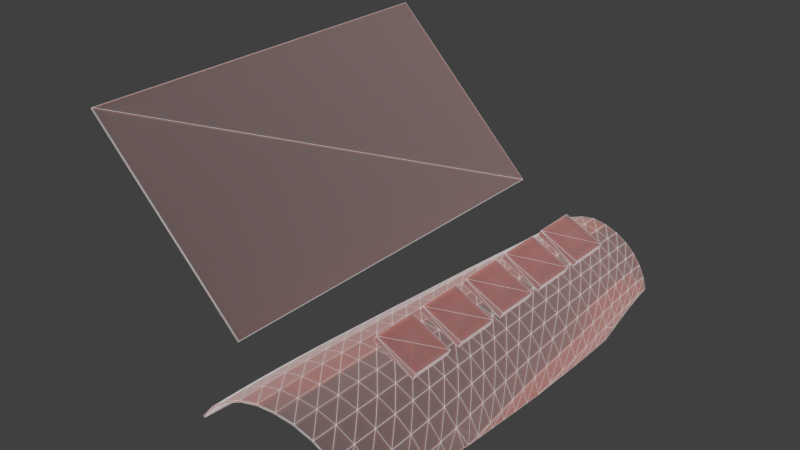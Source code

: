 # Source: omnitech.blend  (saved by Blender 2.79.0; exported with 4.5.12 LTS)
import bpy
from mathutils import Matrix  # noqa: F401  (used for matrix-valued properties, if any)

bpy.ops.wm.read_factory_settings(use_empty=True)
scene = bpy.context.scene
scene.name = 'Scene'

# ---- collections
col_collection_1 = bpy.data.collections.new('Collection 1'); scene.collection.children.link(col_collection_1)

# ---- materials (node trees are filled in below, after node groups)
mat_m_holo = bpy.data.materials.new('M_Holo')
mat_m_holo.alpha_threshold = 0.0
mat_m_holo.roughness = 0.5

# ---- material node trees
mat_m_holo.use_nodes = True; mat_m_holo.node_tree.nodes.clear()
_N = mat_m_holo.node_tree.nodes; _L = mat_m_holo.node_tree.links
n0 = _N.new('ShaderNodeEmission'); n0.name = 'Emission'; n0.location = (-20, 381)
n0.inputs[0].default_value = (0.8, 0.8, 0.8, 1.0)
n1 = _N.new('ShaderNodeBsdfTransparent'); n1.name = 'Transparent BSDF'; n1.location = (-19, 469)
n1.inputs[0].default_value = (1.0, 0.09197, 0.0, 1.0)
n2 = _N.new('ShaderNodeMath'); n2.name = 'Math'; n2.location = (-2, 645)
n2.use_clamp = True
n3 = _N.new('ShaderNodeLayerWeight'); n3.name = 'Layer Weight'; n3.location = (-183, 641)
n3.inputs[0].default_value = 0.15
n4 = _N.new('ShaderNodeMixShader'); n4.name = 'Mix Shader'; n4.location = (181, 509)
n5 = _N.new('ShaderNodeWireframe'); n5.name = 'Wireframe'; n5.location = (187, 627)
n5.use_pixel_size = True
n5.inputs[0].default_value = 0.71
n6 = _N.new('ShaderNodeTexNoise'); n6.name = 'Noise Texture'; n6.location = (-238, 319)
n6.inputs[2].default_value = 30.0
n6.inputs[8].default_value = 0.5
n7 = _N.new('ShaderNodeOutputMaterial'); n7.name = 'Material Output'; n7.location = (833, 396)
n8 = _N.new('ShaderNodeMixShader'); n8.name = 'Mix Shader.001'; n8.location = (393, 442)
n9 = _N.new('ShaderNodeMixShader'); n9.name = 'Mix Shader.002'; n9.location = (613, 411)
n10 = _N.new('ShaderNodeBsdfTranslucent'); n10.name = 'Translucent BSDF'; n10.location = (392, 300)
n10.width = 139
n11 = _N.new('ShaderNodeLightPath'); n11.name = 'Light Path'; n11.location = (391, 770)
_L.new(n1.outputs[0], n4.inputs[1])
_L.new(n0.outputs[0], n4.inputs[2])
_L.new(n3.outputs[0], n2.inputs[0])
_L.new(n3.outputs[1], n2.inputs[1])
_L.new(n2.outputs[0], n4.inputs[0])
_L.new(n8.outputs[0], n9.inputs[1])
_L.new(n5.outputs[0], n8.inputs[0])
_L.new(n4.outputs[0], n8.inputs[1])
_L.new(n0.outputs[0], n8.inputs[2])
_L.new(n9.outputs[0], n7.inputs[0])
_L.new(n10.outputs[0], n9.inputs[2])
n7.is_active_output = True

# ---- world
world_world = bpy.data.worlds.new('World'); scene.world = world_world
world_world.color = (0.05088, 0.05088, 0.05088)
world_world.use_sun_shadow = False
world_world.sun_shadow_jitter_overblur = 0.0
world_world.cycles.sampling_method = 'MANUAL'

# ---- lights
light_sun = bpy.data.lights.new('Sun', 'SUN')
light_sun.transmission_factor = 0.0
light_sun.angle = 2.942
light_sun.energy = 1.0
light_sun.shadow_buffer_clip_start = 0.5
light_sun.shadow_soft_size = 10.0
light_sun.shadow_cascade_max_distance = 1000.0
light_sun.use_nodes = True; light_sun.node_tree.nodes.clear()
_N = light_sun.node_tree.nodes; _L = light_sun.node_tree.links
n0 = _N.new('ShaderNodeOutputLight'); n0.name = 'Lamp Output'; n0.location = (300, 300)
n0.is_active_output = True

# ---- meshes
me_cube_001 = bpy.data.meshes.new('Cube.001')
me_cube_001.from_pydata([(-1.142, -1.142, -0.17), (-1.142, -1.142, 0.17), (-1.142, 1.142, -0.17), (-1.142, 1.142, 0.17), (1.142, -1.142, -0.17), (1.142, -1.142, 0.17), (1.142, 1.142, -0.17), (1.142, 1.142, 0.17)], [], [(0, 1, 3, 2), (2, 3, 7, 6), (6, 7, 5, 4), (4, 5, 1, 0), (2, 6, 4, 0), (7, 3, 1, 5)])
_uv = me_cube_001.uv_layers.new(name='UVMap')
_uv.uv.foreach_set('vector', [0.0, 0.0, 1.0, 0.0, 1.0, 1.0, 0.0, 1.0, 0.0, 0.0, 1.0, 0.0, 1.0, 1.0, 0.0, 1.0, 0.0, 0.0, 1.0, 0.0, 1.0, 1.0, 0.0, 1.0, 0.0, 0.0, 1.0, 0.0, 1.0, 1.0, 0.0, 1.0, 0.0, 0.0, 1.0, 0.0, 1.0, 1.0, 0.0, 1.0, 0.0, 0.0, 1.0, 0.0, 1.0, 1.0, 0.0, 1.0])
me_cube_001.materials.append(mat_m_holo)
me_cube_001.use_remesh_preserve_volume = False
me_cube_001.use_remesh_preserve_attributes = False
me_cube_001.use_mirror_vertex_groups = False
me_cube_001.update()
me_plane = bpy.data.meshes.new('Plane')
me_plane.from_pydata([(-16.17, -10.01, 0.0), (-4.918, -10.01, 0.0), (-16.17, 10.01, 0.0), (-4.918, 10.01, 0.0)], [], [(0, 1, 3, 2)])
_uv = me_plane.uv_layers.new(name='UVMap')
_uv.uv.foreach_set('vector', [7.499e-05, 0.5625, 7.499e-05, 7.499e-05, 0.9999, 7.499e-05, 0.9999, 0.5625])
me_plane.materials.append(mat_m_holo)
me_plane.use_remesh_preserve_volume = False
me_plane.use_remesh_preserve_attributes = False
me_plane.use_mirror_vertex_groups = False
me_plane.update()
me_cylinder = bpy.data.meshes.new('Cylinder')
me_cylinder.from_pydata([(3.33, 4.464, -1.258), (3.146, 4.464, -0.6189), (4.308, -18.57, 0.2949), (2.855, 4.464, -0.01988), (3.656, -18.57, 1.078), (2.459, 4.464, 0.5227), (2.857, -18.57, 1.714), (1.962, 4.464, 0.9898), (1.952, -18.57, 2.174), (1.375, 4.464, 1.361), (0.9851, -18.57, 2.442), (0.7136, 4.464, 1.616), (-1.582e-06, -18.57, 2.513), (-1.379e-06, 4.464, 1.739), (-0.9851, -18.57, 2.442), (-0.7136, 4.464, 1.616), (-1.952, -18.57, 2.174), (-1.375, 4.464, 1.361), (-2.857, -18.57, 1.714), (-1.962, 4.464, 0.9898), (-3.656, -18.57, 1.078), (-2.459, 4.464, 0.5227), (-4.308, -18.57, 0.2949), (-2.855, 4.464, -0.01989), (-3.146, 4.464, -0.6189), (-3.33, 4.464, -1.258), (3.707, -0.04233, -1.981), (3.345, 3.634, -1.258), (3.388, 2.784, -1.258), (3.453, 1.896, -1.258), (3.535, 0.9589, -1.258), (3.629, -0.03439, -1.258), (3.731, -1.085, -1.258), (3.835, -2.19, -1.258), (3.936, -3.342, -1.258), (4.03, -4.525, -1.258), (4.117, -5.693, -1.261), (4.21, -6.778, -1.274), (3.16, 3.632, -0.6161), (3.199, 2.78, -0.6081), (3.26, 1.89, -0.5958), (3.337, 0.9517, -0.5802), (3.425, -0.04233, -0.5623), (3.52, -1.094, -0.543), (3.617, -2.199, -0.5233), (3.712, -3.349, -0.5041), (3.799, -4.532, -0.4864), (3.882, -5.693, -0.4734), (3.97, -6.77, -0.469), (4.062, -7.781, -0.4722), (4.151, -8.736, -0.4823), (4.236, -9.656, -0.4977), (4.326, -10.6, -0.5146), (4.419, -11.6, -0.532), (2.867, 3.625, -0.01475), (2.901, 2.767, -2.415e-05), (2.954, 1.873, 0.02277), (3.021, 0.9309, 0.05186), (3.098, -0.06547, 0.08544), (3.182, -1.118, 0.1217), (3.267, -2.223, 0.1587), (3.35, -3.372, 0.1947), (3.426, -4.553, 0.2278), (3.5, -5.707, 0.2554), (3.578, -6.778, 0.2756), (3.66, -7.782, 0.2889), (3.739, -8.731, 0.2947), (3.815, -9.648, 0.2949), (3.897, -10.6, 0.2949), (3.982, -11.59, 0.2949), (4.064, -12.63, 0.2949), (4.141, -13.73, 0.2949), (4.208, -14.88, 0.2949), (4.26, -16.08, 0.2949), (4.295, -17.32, 0.2949), (2.468, 3.615, 0.5295), (2.495, 2.748, 0.5492), (2.538, 1.846, 0.58), (2.593, 0.8982, 0.6196), (2.656, -0.1019, 0.6654), (2.724, -1.156, 0.7149), (2.794, -2.261, 0.7656), (2.862, -3.408, 0.8148), (2.924, -4.585, 0.8598), (2.983, -5.736, 0.8987), (3.047, -6.802, 0.9314), (3.114, -7.799, 0.9576), (3.178, -8.739, 0.9759), (3.242, -9.656, 0.9897), (3.311, -10.6, 1.005), (3.382, -11.6, 1.02), (3.452, -12.64, 1.035), (3.517, -13.74, 1.049), (3.573, -14.89, 1.061), (3.617, -16.09, 1.07), (3.646, -17.32, 1.076), (1.969, 3.602, 0.9977), (1.989, 2.723, 1.021), (2.02, 1.811, 1.057), (2.061, 0.8563, 1.103), (2.108, -0.1487, 1.157), (2.159, -1.205, 1.216), (2.211, -2.31, 1.275), (2.262, -3.455, 1.333), (2.308, -4.626, 1.386), (2.351, -5.775, 1.432), (2.397, -6.838, 1.472), (2.445, -7.829, 1.506), (2.492, -8.759, 1.532), (2.541, -9.678, 1.557), (2.594, -10.63, 1.583), (2.649, -11.62, 1.61), (2.702, -12.66, 1.637), (2.752, -13.76, 1.661), (2.795, -14.9, 1.683), (2.828, -16.1, 1.699), (2.85, -17.33, 1.71), (1.379, 3.587, 1.369), (1.392, 2.695, 1.394), (1.412, 1.772, 1.432), (1.439, 0.8081, 1.482), (1.469, -0.2027, 1.54), (1.502, -1.262, 1.603), (1.536, -2.366, 1.667), (1.568, -3.507, 1.729), (1.598, -4.672, 1.785), (1.624, -5.821, 1.833), (1.653, -6.882, 1.876), (1.682, -7.866, 1.913), (1.711, -8.789, 1.942), (1.743, -9.712, 1.973), (1.779, -10.66, 2.007), (1.815, -11.66, 2.042), (1.85, -12.7, 2.076), (1.883, -13.79, 2.107), (1.911, -14.93, 2.134), (1.933, -16.12, 2.156), (1.947, -17.34, 2.169), (0.7157, 3.572, 1.625), (0.7217, 2.665, 1.649), (0.7313, 1.73, 1.687), (0.7437, 0.7568, 1.737), (0.7582, -0.2603, 1.796), (0.7739, -1.322, 1.859), (0.7899, -2.426, 1.923), (0.8052, -3.563, 1.985), (0.8189, -4.72, 2.04), (0.8305, -5.867, 2.086), (0.8429, -6.928, 2.126), (0.8557, -7.906, 2.16), (0.8688, -8.828, 2.189), (0.8843, -9.757, 2.222), (0.9013, -10.71, 2.259), (0.9189, -11.7, 2.298), (0.936, -12.74, 2.335), (0.9519, -13.83, 2.37), (0.9655, -14.96, 2.399), (0.9761, -16.14, 2.422), (0.9828, -17.35, 2.437), (-1.381e-06, 3.556, 1.747), (-1.387e-06, 2.635, 1.77), (-1.397e-06, 1.688, 1.806), (-1.409e-06, 0.705, 1.853), (-1.424e-06, -0.3184, 1.909), (-1.44e-06, -1.383, 1.969), (-1.456e-06, -2.486, 2.03), (-1.472e-06, -3.619, 2.087), (-1.485e-06, -4.767, 2.138), (-1.496e-06, -5.909, 2.178), (-1.505e-06, -6.971, 2.212), (-1.512e-06, -7.943, 2.238), (-1.519e-06, -8.872, 2.265), (-1.527e-06, -9.807, 2.298), (-1.536e-06, -10.76, 2.334), (-1.546e-06, -11.76, 2.372), (-1.555e-06, -12.79, 2.408), (-1.564e-06, -13.87, 2.442), (-1.572e-06, -15.0, 2.471), (-1.577e-06, -16.17, 2.494), (-1.581e-06, -17.36, 2.508), (-0.7157, 3.572, 1.625), (-0.7217, 2.665, 1.649), (-0.7313, 1.73, 1.687), (-0.7437, 0.7568, 1.737), (-0.7582, -0.2603, 1.796), (-0.7739, -1.322, 1.859), (-0.7899, -2.426, 1.923), (-0.8052, -3.563, 1.985), (-0.8189, -4.72, 2.04), (-0.8305, -5.867, 2.086), (-0.8429, -6.928, 2.126), (-0.8557, -7.906, 2.16), (-0.8688, -8.828, 2.189), (-0.8843, -9.757, 2.222), (-0.9013, -10.71, 2.259), (-0.9189, -11.7, 2.298), (-0.936, -12.74, 2.335), (-0.9519, -13.83, 2.37), (-0.9655, -14.96, 2.399), (-0.9761, -16.14, 2.422), (-0.9828, -17.35, 2.437), (-1.379, 3.587, 1.369), (-1.392, 2.695, 1.394), (-1.412, 1.772, 1.432), (-1.439, 0.8081, 1.482), (-1.469, -0.2027, 1.54), (-1.502, -1.262, 1.603), (-1.536, -2.366, 1.667), (-1.568, -3.507, 1.729), (-1.598, -4.672, 1.785), (-1.624, -5.821, 1.833), (-1.653, -6.882, 1.876), (-1.682, -7.866, 1.913), (-1.711, -8.789, 1.942), (-1.743, -9.712, 1.973), (-1.779, -10.66, 2.007), (-1.815, -11.66, 2.042), (-1.85, -12.7, 2.076), (-1.883, -13.79, 2.107), (-1.911, -14.93, 2.134), (-1.933, -16.12, 2.156), (-1.947, -17.34, 2.169), (-1.969, 3.602, 0.9976), (-1.989, 2.723, 1.021), (-2.02, 1.811, 1.057), (-2.061, 0.8563, 1.103), (-2.108, -0.1487, 1.157), (-2.159, -1.205, 1.216), (-2.211, -2.31, 1.275), (-2.262, -3.455, 1.333), (-2.308, -4.626, 1.386), (-2.351, -5.775, 1.432), (-2.397, -6.838, 1.472), (-2.445, -7.829, 1.506), (-2.492, -8.759, 1.532), (-2.541, -9.678, 1.557), (-2.594, -10.63, 1.583), (-2.649, -11.62, 1.61), (-2.702, -12.66, 1.637), (-2.752, -13.76, 1.661), (-2.795, -14.9, 1.683), (-2.828, -16.1, 1.699), (-2.85, -17.33, 1.71), (-2.468, 3.615, 0.5295), (-2.495, 2.748, 0.5492), (-2.538, 1.846, 0.58), (-2.593, 0.8982, 0.6196), (-2.656, -0.1019, 0.6654), (-2.724, -1.156, 0.7149), (-2.794, -2.261, 0.7656), (-2.862, -3.408, 0.8148), (-2.924, -4.585, 0.8598), (-2.983, -5.736, 0.8987), (-3.047, -6.802, 0.9314), (-3.114, -7.799, 0.9576), (-3.178, -8.739, 0.9759), (-3.242, -9.656, 0.9897), (-3.311, -10.6, 1.004), (-3.382, -11.6, 1.02), (-3.452, -12.64, 1.035), (-3.517, -13.74, 1.049), (-3.573, -14.89, 1.061), (-3.617, -16.09, 1.07), (-3.646, -17.32, 1.076), (-2.867, 3.625, -0.01475), (-2.901, 2.767, -2.618e-05), (-2.954, 1.873, 0.02276), (-3.021, 0.9309, 0.05186), (-3.098, -0.06547, 0.08544), (-3.182, -1.118, 0.1217), (-3.267, -2.223, 0.1587), (-3.35, -3.372, 0.1947), (-3.427, -4.553, 0.2278), (-3.5, -5.707, 0.2554), (-3.578, -6.778, 0.2756), (-3.66, -7.782, 0.2889), (-3.739, -8.731, 0.2947), (-3.815, -9.648, 0.2949), (-3.897, -10.6, 0.2949), (-3.982, -11.59, 0.2949), (-4.064, -12.63, 0.2949), (-4.141, -13.73, 0.2949), (-4.208, -14.88, 0.2949), (-4.26, -16.08, 0.2949), (-4.295, -17.32, 0.2949), (-3.16, 3.632, -0.6161), (-3.199, 2.78, -0.6081), (-3.26, 1.89, -0.5958), (-3.337, 0.9517, -0.5802), (-3.425, -0.04233, -0.5623), (-3.52, -1.094, -0.543), (-3.617, -2.199, -0.5233), (-3.712, -3.349, -0.5041), (-3.799, -4.532, -0.4864), (-3.882, -5.693, -0.4734), (-3.97, -6.77, -0.469), (-4.062, -7.781, -0.4722), (-4.151, -8.736, -0.4823), (-4.236, -9.656, -0.4977), (-4.326, -10.6, -0.5146), (-4.419, -11.6, -0.532), (-3.345, 3.634, -1.258), (-3.388, 2.784, -1.258), (-3.453, 1.896, -1.258), (-3.535, 0.9589, -1.258), (-3.629, -0.03439, -1.258), (-3.731, -1.085, -1.258), (-3.835, -2.19, -1.258), (-3.936, -3.342, -1.258), (-4.03, -4.525, -1.258), (-4.117, -5.693, -1.261), (-4.21, -6.778, -1.274), (-3.707, -0.04233, -1.981), (-4.13, -5.695, -1.394), (-4.385, -17.32, 0.1261), (4.438, -16.08, -0.03991), (4.403, -10.61, -0.7756), (-4.403, -10.61, -0.7756), (4.13, -5.695, -1.394), (-3.595, 0.9543, -1.821), (-4.056, -4.526, -1.522), (-4.438, -16.08, -0.03991), (4.471, -14.88, -0.201), (4.355, -9.665, -0.9026), (3.595, 0.9543, -1.821), (-4.355, -9.665, -0.9026), (4.056, -4.526, -1.522), (-3.496, 1.894, -1.67), (-3.976, -3.344, -1.647), (-4.471, -14.88, -0.201), (4.485, -13.73, -0.3556), (4.311, -8.747, -1.026), (3.496, 1.894, -1.67), (-4.311, -8.747, -1.026), (3.976, -3.344, -1.647), (-3.416, 2.784, -1.527), (-3.887, -2.194, -1.765), (-4.485, -13.73, -0.3556), (4.486, -12.64, -0.5029), (-4.484, -12.33, -0.5442), (4.262, -7.792, -1.147), (3.416, 2.784, -1.527), (-4.262, -7.792, -1.147), (3.887, -2.194, -1.765), (4.484, -12.33, -0.5442), (-3.358, 3.634, -1.391), (-3.796, -1.091, -1.876), (-4.486, -12.64, -0.5029), (4.385, -17.32, 0.1261), (3.358, 3.634, -1.391), (4.452, -11.6, -0.6427), (3.796, -1.091, -1.876), (-4.452, -11.6, -0.6427)], [], [(27, 0, 1, 38), (38, 1, 3, 54), (54, 3, 5, 75), (75, 5, 7, 96), (96, 7, 9, 117), (117, 9, 11, 138), (138, 11, 13, 159), (159, 13, 15, 180), (180, 15, 17, 201), (201, 17, 19, 222), (222, 19, 21, 243), (243, 21, 23, 264), (264, 23, 24, 285), (285, 24, 25, 301), (301, 25, 345), (310, 309, 320, 313), (309, 308, 328, 320), (308, 307, 336, 328), (307, 306, 346, 336), (306, 305, 312, 346), (305, 304, 319, 312), (304, 303, 327, 319), (303, 302, 335, 327), (302, 301, 345, 335), (300, 299, 317, 352), (299, 298, 325, 317), (298, 297, 333, 325), (297, 296, 342, 333), (296, 295, 311, 342), (295, 294, 310, 311), (294, 293, 309, 310), (293, 292, 308, 309), (292, 291, 307, 308), (291, 290, 306, 307), (290, 289, 305, 306), (289, 288, 304, 305), (288, 287, 303, 304), (287, 286, 302, 303), (286, 285, 301, 302), (22, 284, 314), (284, 283, 321, 314), (283, 282, 329, 321), (282, 281, 337, 329), (281, 280, 347, 337), (280, 279, 300, 339, 347), (279, 278, 299, 300), (278, 277, 298, 299), (277, 276, 297, 298), (276, 275, 296, 297), (275, 274, 295, 296), (274, 273, 294, 295), (273, 272, 293, 294), (272, 271, 292, 293), (271, 270, 291, 292), (270, 269, 290, 291), (269, 268, 289, 290), (268, 267, 288, 289), (267, 266, 287, 288), (266, 265, 286, 287), (265, 264, 285, 286), (20, 263, 284, 22), (263, 262, 283, 284), (262, 261, 282, 283), (261, 260, 281, 282), (260, 259, 280, 281), (259, 258, 279, 280), (258, 257, 278, 279), (257, 256, 277, 278), (256, 255, 276, 277), (255, 254, 275, 276), (254, 253, 274, 275), (253, 252, 273, 274), (252, 251, 272, 273), (251, 250, 271, 272), (250, 249, 270, 271), (249, 248, 269, 270), (248, 247, 268, 269), (247, 246, 267, 268), (246, 245, 266, 267), (245, 244, 265, 266), (244, 243, 264, 265), (18, 242, 263, 20), (242, 241, 262, 263), (241, 240, 261, 262), (240, 239, 260, 261), (239, 238, 259, 260), (238, 237, 258, 259), (237, 236, 257, 258), (236, 235, 256, 257), (235, 234, 255, 256), (234, 233, 254, 255), (233, 232, 253, 254), (232, 231, 252, 253), (231, 230, 251, 252), (230, 229, 250, 251), (229, 228, 249, 250), (228, 227, 248, 249), (227, 226, 247, 248), (226, 225, 246, 247), (225, 224, 245, 246), (224, 223, 244, 245), (223, 222, 243, 244), (16, 221, 242, 18), (221, 220, 241, 242), (220, 219, 240, 241), (219, 218, 239, 240), (218, 217, 238, 239), (217, 216, 237, 238), (216, 215, 236, 237), (215, 214, 235, 236), (214, 213, 234, 235), (213, 212, 233, 234), (212, 211, 232, 233), (211, 210, 231, 232), (210, 209, 230, 231), (209, 208, 229, 230), (208, 207, 228, 229), (207, 206, 227, 228), (206, 205, 226, 227), (205, 204, 225, 226), (204, 203, 224, 225), (203, 202, 223, 224), (202, 201, 222, 223), (14, 200, 221, 16), (200, 199, 220, 221), (199, 198, 219, 220), (198, 197, 218, 219), (197, 196, 217, 218), (196, 195, 216, 217), (195, 194, 215, 216), (194, 193, 214, 215), (193, 192, 213, 214), (192, 191, 212, 213), (191, 190, 211, 212), (190, 189, 210, 211), (189, 188, 209, 210), (188, 187, 208, 209), (187, 186, 207, 208), (186, 185, 206, 207), (185, 184, 205, 206), (184, 183, 204, 205), (183, 182, 203, 204), (182, 181, 202, 203), (181, 180, 201, 202), (12, 179, 200, 14), (179, 178, 199, 200), (178, 177, 198, 199), (177, 176, 197, 198), (176, 175, 196, 197), (175, 174, 195, 196), (174, 173, 194, 195), (173, 172, 193, 194), (172, 171, 192, 193), (171, 170, 191, 192), (170, 169, 190, 191), (169, 168, 189, 190), (168, 167, 188, 189), (167, 166, 187, 188), (166, 165, 186, 187), (165, 164, 185, 186), (164, 163, 184, 185), (163, 162, 183, 184), (162, 161, 182, 183), (161, 160, 181, 182), (160, 159, 180, 181), (10, 158, 179, 12), (158, 157, 178, 179), (157, 156, 177, 178), (156, 155, 176, 177), (155, 154, 175, 176), (154, 153, 174, 175), (153, 152, 173, 174), (152, 151, 172, 173), (151, 150, 171, 172), (150, 149, 170, 171), (149, 148, 169, 170), (148, 147, 168, 169), (147, 146, 167, 168), (146, 145, 166, 167), (145, 144, 165, 166), (144, 143, 164, 165), (143, 142, 163, 164), (142, 141, 162, 163), (141, 140, 161, 162), (140, 139, 160, 161), (139, 138, 159, 160), (8, 137, 158, 10), (137, 136, 157, 158), (136, 135, 156, 157), (135, 134, 155, 156), (134, 133, 154, 155), (133, 132, 153, 154), (132, 131, 152, 153), (131, 130, 151, 152), (130, 129, 150, 151), (129, 128, 149, 150), (128, 127, 148, 149), (127, 126, 147, 148), (126, 125, 146, 147), (125, 124, 145, 146), (124, 123, 144, 145), (123, 122, 143, 144), (122, 121, 142, 143), (121, 120, 141, 142), (120, 119, 140, 141), (119, 118, 139, 140), (118, 117, 138, 139), (6, 116, 137, 8), (116, 115, 136, 137), (115, 114, 135, 136), (114, 113, 134, 135), (113, 112, 133, 134), (112, 111, 132, 133), (111, 110, 131, 132), (110, 109, 130, 131), (109, 108, 129, 130), (108, 107, 128, 129), (107, 106, 127, 128), (106, 105, 126, 127), (105, 104, 125, 126), (104, 103, 124, 125), (103, 102, 123, 124), (102, 101, 122, 123), (101, 100, 121, 122), (100, 99, 120, 121), (99, 98, 119, 120), (98, 97, 118, 119), (97, 96, 117, 118), (4, 95, 116, 6), (95, 94, 115, 116), (94, 93, 114, 115), (93, 92, 113, 114), (92, 91, 112, 113), (91, 90, 111, 112), (90, 89, 110, 111), (89, 88, 109, 110), (88, 87, 108, 109), (87, 86, 107, 108), (86, 85, 106, 107), (85, 84, 105, 106), (84, 83, 104, 105), (83, 82, 103, 104), (82, 81, 102, 103), (81, 80, 101, 102), (80, 79, 100, 101), (79, 78, 99, 100), (78, 77, 98, 99), (77, 76, 97, 98), (76, 75, 96, 97), (2, 74, 95, 4), (74, 73, 94, 95), (73, 72, 93, 94), (72, 71, 92, 93), (71, 70, 91, 92), (70, 69, 90, 91), (69, 68, 89, 90), (68, 67, 88, 89), (67, 66, 87, 88), (66, 65, 86, 87), (65, 64, 85, 86), (64, 63, 84, 85), (63, 62, 83, 84), (62, 61, 82, 83), (61, 60, 81, 82), (60, 59, 80, 81), (59, 58, 79, 80), (58, 57, 78, 79), (57, 56, 77, 78), (56, 55, 76, 77), (55, 54, 75, 76), (53, 52, 68, 69), (52, 51, 67, 68), (51, 50, 66, 67), (50, 49, 65, 66), (49, 48, 64, 65), (48, 47, 63, 64), (47, 46, 62, 63), (46, 45, 61, 62), (45, 44, 60, 61), (44, 43, 59, 60), (43, 42, 58, 59), (42, 41, 57, 58), (41, 40, 56, 57), (40, 39, 55, 56), (39, 38, 54, 55), (37, 36, 47, 48), (36, 35, 46, 47), (35, 34, 45, 46), (34, 33, 44, 45), (33, 32, 43, 44), (32, 31, 42, 43), (31, 30, 41, 42), (30, 29, 40, 41), (29, 28, 39, 40), (28, 27, 38, 39), (330, 338, 70, 71), (351, 26, 31, 32), (331, 340, 49, 50), (315, 322, 72, 73), (334, 343, 33, 34), (316, 323, 51, 52), (2, 348, 74), (313, 311, 310), (332, 341, 28, 29), (318, 326, 35, 36), (344, 350, 53), (338, 344, 53, 69, 70), (324, 30, 31, 26), (340, 37, 48, 49), (322, 330, 71, 72), (343, 351, 32, 33), (349, 0, 27), (323, 331, 50, 51), (352, 339, 300), (348, 315, 73, 74), (341, 349, 27, 28), (326, 334, 34, 35), (350, 316, 52, 53), (324, 332, 29, 30), (37, 318, 36)])
_uv = me_cylinder.uv_layers.new(name='UVMap')
_uv.uv.foreach_set('vector', [0.9641, 0.04612, 0.9999, 0.04846, 0.9983, 0.07711, 0.9623, 0.07503, 0.9623, 0.07503, 0.9983, 0.07711, 0.9968, 0.1058, 0.9605, 0.1041, 0.9605, 0.1041, 0.9968, 0.1058, 0.9955, 0.1348, 0.9588, 0.1334, 0.9588, 0.1334, 0.9955, 0.1348, 0.9945, 0.1643, 0.9572, 0.1631, 0.9572, 0.1631, 0.9945, 0.1643, 0.9938, 0.1942, 0.9558, 0.1935, 0.9558, 0.1935, 0.9938, 0.1942, 0.9933, 0.2248, 0.9547, 0.2244, 0.9547, 0.2244, 0.9933, 0.2248, 0.9931, 0.256, 0.9539, 0.256, 0.9539, 0.256, 0.9931, 0.256, 0.9933, 0.2872, 0.9547, 0.2876, 0.9547, 0.2876, 0.9933, 0.2872, 0.9938, 0.3177, 0.9558, 0.3185, 0.9558, 0.3185, 0.9938, 0.3177, 0.9945, 0.3477, 0.9572, 0.3488, 0.9572, 0.3488, 0.9945, 0.3477, 0.9955, 0.3771, 0.9588, 0.3786, 0.9588, 0.3786, 0.9955, 0.3771, 0.9968, 0.4061, 0.9605, 0.4079, 0.9605, 0.4079, 0.9968, 0.4061, 0.9983, 0.4348, 0.9623, 0.4369, 0.9623, 0.4369, 0.9983, 0.4348, 0.9999, 0.4635, 0.9641, 0.4658, 0.9641, 0.4658, 0.9999, 0.4635, 0.9645, 0.4716, 0.5616, 0.505, 0.6119, 0.5, 0.6129, 0.5115, 0.562, 0.5108, 0.6119, 0.5, 0.6628, 0.495, 0.6643, 0.5118, 0.6129, 0.5115, 0.6628, 0.495, 0.7124, 0.4899, 0.7143, 0.5119, 0.6643, 0.5118, 0.7124, 0.4899, 0.76, 0.485, 0.7623, 0.5117, 0.7143, 0.5119, 0.76, 0.485, 0.8054, 0.4803, 0.8079, 0.5116, 0.7623, 0.5117, 0.8054, 0.4803, 0.8483, 0.4759, 0.8503, 0.5003, 0.8079, 0.5116, 0.8483, 0.4759, 0.8889, 0.472, 0.8903, 0.4899, 0.8503, 0.5003, 0.8889, 0.472, 0.9273, 0.4686, 0.9282, 0.4803, 0.8903, 0.4899, 0.9273, 0.4686, 0.9641, 0.4658, 0.9645, 0.4716, 0.9282, 0.4803, 0.3047, 0.4967, 0.3474, 0.492, 0.348, 0.5037, 0.3049, 0.5016, 0.3474, 0.492, 0.3882, 0.4873, 0.3891, 0.5055, 0.348, 0.5037, 0.3882, 0.4873, 0.4278, 0.4829, 0.4291, 0.5073, 0.3891, 0.5055, 0.4278, 0.4829, 0.469, 0.4784, 0.4707, 0.5087, 0.4291, 0.5073, 0.469, 0.4784, 0.5125, 0.474, 0.5148, 0.5101, 0.4707, 0.5087, 0.5125, 0.474, 0.559, 0.4696, 0.5616, 0.505, 0.5148, 0.5101, 0.559, 0.4696, 0.609, 0.4654, 0.6119, 0.5, 0.5616, 0.505, 0.609, 0.4654, 0.6599, 0.4613, 0.6628, 0.495, 0.6119, 0.5, 0.6599, 0.4613, 0.7095, 0.457, 0.7124, 0.4899, 0.6628, 0.495, 0.7095, 0.457, 0.7572, 0.4529, 0.76, 0.485, 0.7124, 0.4899, 0.7572, 0.4529, 0.8027, 0.449, 0.8054, 0.4803, 0.76, 0.485, 0.8027, 0.449, 0.8458, 0.4454, 0.8483, 0.4759, 0.8054, 0.4803, 0.8458, 0.4454, 0.8866, 0.4422, 0.8889, 0.472, 0.8483, 0.4759, 0.8866, 0.4422, 0.9252, 0.4393, 0.9273, 0.4686, 0.8889, 0.472, 0.9252, 0.4393, 0.9623, 0.4369, 0.9641, 0.4658, 0.9273, 0.4686, 0.002588, 0.4737, 0.05668, 0.4722, 0.05689, 0.4804, 0.05668, 0.4722, 0.1098, 0.47, 0.1103, 0.4863, 0.05689, 0.4804, 0.1098, 0.47, 0.1614, 0.4672, 0.1622, 0.4914, 0.1103, 0.4863, 0.1614, 0.4672, 0.211, 0.4639, 0.2121, 0.4956, 0.1622, 0.4914, 0.211, 0.4639, 0.2582, 0.4602, 0.2597, 0.4991, 0.2121, 0.4956, 0.2582, 0.4602, 0.303, 0.4564, 0.3047, 0.4967, 0.2731, 0.5, 0.2597, 0.4991, 0.303, 0.4564, 0.3457, 0.4525, 0.3474, 0.492, 0.3047, 0.4967, 0.3457, 0.4525, 0.3865, 0.4487, 0.3882, 0.4873, 0.3474, 0.492, 0.3865, 0.4487, 0.426, 0.445, 0.4278, 0.4829, 0.3882, 0.4873, 0.426, 0.445, 0.4668, 0.4414, 0.469, 0.4784, 0.4278, 0.4829, 0.4668, 0.4414, 0.5101, 0.4377, 0.5125, 0.474, 0.469, 0.4784, 0.5101, 0.4377, 0.5563, 0.4342, 0.559, 0.4696, 0.5125, 0.474, 0.5563, 0.4342, 0.606, 0.4309, 0.609, 0.4654, 0.559, 0.4696, 0.606, 0.4309, 0.6568, 0.4275, 0.6599, 0.4613, 0.609, 0.4654, 0.6568, 0.4275, 0.7064, 0.4241, 0.7095, 0.457, 0.6599, 0.4613, 0.7064, 0.4241, 0.7541, 0.4208, 0.7572, 0.4529, 0.7095, 0.457, 0.7541, 0.4208, 0.7997, 0.4177, 0.8027, 0.449, 0.7572, 0.4529, 0.7997, 0.4177, 0.843, 0.4148, 0.8458, 0.4454, 0.8027, 0.449, 0.843, 0.4148, 0.8841, 0.4122, 0.8866, 0.4422, 0.8458, 0.4454, 0.8841, 0.4122, 0.9231, 0.4099, 0.9252, 0.4393, 0.8866, 0.4422, 0.9231, 0.4099, 0.9605, 0.4079, 0.9623, 0.4369, 0.9252, 0.4393, 0.001651, 0.4298, 0.05563, 0.4285, 0.05668, 0.4722, 0.002588, 0.4737, 0.05563, 0.4285, 0.1086, 0.4267, 0.1098, 0.47, 0.05668, 0.4722, 0.1086, 0.4267, 0.16, 0.4245, 0.1614, 0.4672, 0.1098, 0.47, 0.16, 0.4245, 0.2094, 0.4219, 0.211, 0.4639, 0.1614, 0.4672, 0.2094, 0.4219, 0.2564, 0.419, 0.2582, 0.4602, 0.211, 0.4639, 0.2564, 0.419, 0.3012, 0.416, 0.303, 0.4564, 0.2582, 0.4602, 0.3012, 0.416, 0.3438, 0.4129, 0.3457, 0.4525, 0.303, 0.4564, 0.3438, 0.4129, 0.3846, 0.4099, 0.3865, 0.4487, 0.3457, 0.4525, 0.3846, 0.4099, 0.4241, 0.4071, 0.426, 0.445, 0.3865, 0.4487, 0.4241, 0.4071, 0.4645, 0.4042, 0.4668, 0.4414, 0.426, 0.445, 0.4645, 0.4042, 0.5075, 0.4015, 0.5101, 0.4377, 0.4668, 0.4414, 0.5075, 0.4015, 0.5534, 0.3988, 0.5563, 0.4342, 0.5101, 0.4377, 0.5534, 0.3988, 0.603, 0.3962, 0.606, 0.4309, 0.5563, 0.4342, 0.603, 0.3962, 0.6536, 0.3937, 0.6568, 0.4275, 0.606, 0.4309, 0.6536, 0.3937, 0.7031, 0.3911, 0.7064, 0.4241, 0.6568, 0.4275, 0.7031, 0.3911, 0.7509, 0.3886, 0.7541, 0.4208, 0.7064, 0.4241, 0.7509, 0.3886, 0.7966, 0.3862, 0.7997, 0.4177, 0.7541, 0.4208, 0.7966, 0.3862, 0.8402, 0.384, 0.843, 0.4148, 0.7997, 0.4177, 0.8402, 0.384, 0.8816, 0.382, 0.8841, 0.4122, 0.843, 0.4148, 0.8816, 0.382, 0.921, 0.3802, 0.9231, 0.4099, 0.8841, 0.4122, 0.921, 0.3802, 0.9588, 0.3786, 0.9605, 0.4079, 0.9231, 0.4099, 0.0008972, 0.3857, 0.05462, 0.3848, 0.05563, 0.4285, 0.001651, 0.4298, 0.05462, 0.3848, 0.1073, 0.3835, 0.1086, 0.4267, 0.05563, 0.4285, 0.1073, 0.3835, 0.1584, 0.3818, 0.16, 0.4245, 0.1086, 0.4267, 0.1584, 0.3818, 0.2076, 0.3799, 0.2094, 0.4219, 0.16, 0.4245, 0.2076, 0.3799, 0.2545, 0.3778, 0.2564, 0.419, 0.2094, 0.4219, 0.2545, 0.3778, 0.2992, 0.3756, 0.3012, 0.416, 0.2564, 0.419, 0.2992, 0.3756, 0.3418, 0.3734, 0.3438, 0.4129, 0.3012, 0.416, 0.3418, 0.3734, 0.3826, 0.3712, 0.3846, 0.4099, 0.3438, 0.4129, 0.3826, 0.3712, 0.4222, 0.3691, 0.4241, 0.4071, 0.3846, 0.4099, 0.4222, 0.3691, 0.4622, 0.3671, 0.4645, 0.4042, 0.4241, 0.4071, 0.4622, 0.3671, 0.5048, 0.3651, 0.5075, 0.4015, 0.4645, 0.4042, 0.5048, 0.3651, 0.5506, 0.3633, 0.5534, 0.3988, 0.5075, 0.4015, 0.5506, 0.3633, 0.6, 0.3615, 0.603, 0.3962, 0.5534, 0.3988, 0.6, 0.3615, 0.6504, 0.3597, 0.6536, 0.3937, 0.603, 0.3962, 0.6504, 0.3597, 0.6998, 0.3578, 0.7031, 0.3911, 0.6536, 0.3937, 0.6998, 0.3578, 0.7476, 0.356, 0.7509, 0.3886, 0.7031, 0.3911, 0.7476, 0.356, 0.7934, 0.3543, 0.7966, 0.3862, 0.7509, 0.3886, 0.7934, 0.3543, 0.8373, 0.3527, 0.8402, 0.384, 0.7966, 0.3862, 0.8373, 0.3527, 0.879, 0.3513, 0.8816, 0.382, 0.8402, 0.384, 0.879, 0.3513, 0.9189, 0.35, 0.921, 0.3802, 0.8816, 0.382, 0.9189, 0.35, 0.9572, 0.3488, 0.9588, 0.3786, 0.921, 0.3802, 0.0004082, 0.3419, 0.05367, 0.3413, 0.05462, 0.3848, 0.0008972, 0.3857, 0.05367, 0.3413, 0.106, 0.3404, 0.1073, 0.3835, 0.05462, 0.3848, 0.106, 0.3404, 0.1567, 0.3394, 0.1584, 0.3818, 0.1073, 0.3835, 0.1567, 0.3394, 0.2056, 0.3382, 0.2076, 0.3799, 0.1584, 0.3818, 0.2056, 0.3382, 0.2524, 0.3368, 0.2545, 0.3778, 0.2076, 0.3799, 0.2524, 0.3368, 0.297, 0.3354, 0.2992, 0.3756, 0.2545, 0.3778, 0.297, 0.3354, 0.3395, 0.3339, 0.3418, 0.3734, 0.2992, 0.3756, 0.3395, 0.3339, 0.3804, 0.3325, 0.3826, 0.3712, 0.3418, 0.3734, 0.3804, 0.3325, 0.4201, 0.3312, 0.4222, 0.3691, 0.3826, 0.3712, 0.4201, 0.3312, 0.4599, 0.33, 0.4622, 0.3671, 0.4222, 0.3691, 0.4599, 0.33, 0.5022, 0.3288, 0.5048, 0.3651, 0.4622, 0.3671, 0.5022, 0.3288, 0.5478, 0.3276, 0.5506, 0.3633, 0.5048, 0.3651, 0.5478, 0.3276, 0.5972, 0.3265, 0.6, 0.3615, 0.5506, 0.3633, 0.5972, 0.3265, 0.6473, 0.3254, 0.6504, 0.3597, 0.6, 0.3615, 0.6473, 0.3254, 0.6965, 0.3242, 0.6998, 0.3578, 0.6504, 0.3597, 0.6965, 0.3242, 0.7443, 0.3231, 0.7476, 0.356, 0.6998, 0.3578, 0.7443, 0.3231, 0.7903, 0.322, 0.7934, 0.3543, 0.7476, 0.356, 0.7903, 0.322, 0.8344, 0.321, 0.8373, 0.3527, 0.7934, 0.3543, 0.8344, 0.321, 0.8765, 0.3201, 0.879, 0.3513, 0.8373, 0.3527, 0.8765, 0.3201, 0.9169, 0.3193, 0.9189, 0.35, 0.879, 0.3513, 0.9169, 0.3193, 0.9558, 0.3185, 0.9572, 0.3488, 0.9189, 0.35, 0.0001401, 0.2986, 0.05285, 0.2983, 0.05367, 0.3413, 0.0004082, 0.3419, 0.05285, 0.2983, 0.1046, 0.2979, 0.106, 0.3404, 0.05367, 0.3413, 0.1046, 0.2979, 0.155, 0.2974, 0.1567, 0.3394, 0.106, 0.3404, 0.155, 0.2974, 0.2036, 0.2968, 0.2056, 0.3382, 0.1567, 0.3394, 0.2036, 0.2968, 0.2501, 0.2961, 0.2524, 0.3368, 0.2056, 0.3382, 0.2501, 0.2961, 0.2946, 0.2955, 0.297, 0.3354, 0.2524, 0.3368, 0.2946, 0.2955, 0.3372, 0.2948, 0.3395, 0.3339, 0.297, 0.3354, 0.3372, 0.2948, 0.3782, 0.2941, 0.3804, 0.3325, 0.3395, 0.3339, 0.3782, 0.2941, 0.4181, 0.2935, 0.4201, 0.3312, 0.3804, 0.3325, 0.4181, 0.2935, 0.4578, 0.2929, 0.4599, 0.33, 0.4201, 0.3312, 0.4578, 0.2929, 0.4998, 0.2924, 0.5022, 0.3288, 0.4599, 0.33, 0.4998, 0.2924, 0.5454, 0.2919, 0.5478, 0.3276, 0.5022, 0.3288, 0.5454, 0.2919, 0.5947, 0.2914, 0.5972, 0.3265, 0.5478, 0.3276, 0.5947, 0.2914, 0.6444, 0.2908, 0.6473, 0.3254, 0.5972, 0.3265, 0.6444, 0.2908, 0.6934, 0.2903, 0.6965, 0.3242, 0.6473, 0.3254, 0.6934, 0.2903, 0.7412, 0.2898, 0.7443, 0.3231, 0.6965, 0.3242, 0.7412, 0.2898, 0.7873, 0.2893, 0.7903, 0.322, 0.7443, 0.3231, 0.7873, 0.2893, 0.8317, 0.2888, 0.8344, 0.321, 0.7903, 0.322, 0.8317, 0.2888, 0.8742, 0.2884, 0.8765, 0.3201, 0.8344, 0.321, 0.8742, 0.2884, 0.9151, 0.288, 0.9169, 0.3193, 0.8765, 0.3201, 0.9151, 0.288, 0.9547, 0.2876, 0.9558, 0.3185, 0.9169, 0.3193, 7.154e-05, 0.256, 0.05215, 0.256, 0.05285, 0.2983, 0.0001401, 0.2986, 0.05215, 0.256, 0.1034, 0.256, 0.1046, 0.2979, 0.05285, 0.2983, 0.1034, 0.256, 0.1533, 0.256, 0.155, 0.2974, 0.1046, 0.2979, 0.1533, 0.256, 0.2015, 0.256, 0.2036, 0.2968, 0.155, 0.2974, 0.2015, 0.256, 0.2478, 0.256, 0.2501, 0.2961, 0.2036, 0.2968, 0.2478, 0.256, 0.2922, 0.256, 0.2946, 0.2955, 0.2501, 0.2961, 0.2922, 0.256, 0.3348, 0.256, 0.3372, 0.2948, 0.2946, 0.2955, 0.3348, 0.256, 0.3759, 0.256, 0.3782, 0.2941, 0.3372, 0.2948, 0.3759, 0.256, 0.4161, 0.256, 0.4181, 0.2935, 0.3782, 0.2941, 0.4161, 0.256, 0.4561, 0.256, 0.4578, 0.2929, 0.4181, 0.2935, 0.4561, 0.256, 0.4978, 0.256, 0.4998, 0.2924, 0.4578, 0.2929, 0.4978, 0.256, 0.5435, 0.256, 0.5454, 0.2919, 0.4998, 0.2924, 0.5435, 0.256, 0.5925, 0.256, 0.5947, 0.2914, 0.5454, 0.2919, 0.5925, 0.256, 0.6419, 0.256, 0.6444, 0.2908, 0.5947, 0.2914, 0.6419, 0.256, 0.6906, 0.256, 0.6934, 0.2903, 0.6444, 0.2908, 0.6906, 0.256, 0.7383, 0.256, 0.7412, 0.2898, 0.6934, 0.2903, 0.7383, 0.256, 0.7846, 0.256, 0.7873, 0.2893, 0.7412, 0.2898, 0.7846, 0.256, 0.8292, 0.256, 0.8317, 0.2888, 0.7873, 0.2893, 0.8292, 0.256, 0.8722, 0.256, 0.8742, 0.2884, 0.8317, 0.2888, 0.8722, 0.256, 0.9136, 0.256, 0.9151, 0.288, 0.8742, 0.2884, 0.9136, 0.256, 0.9539, 0.256, 0.9547, 0.2876, 0.9151, 0.288, 0.0001399, 0.2134, 0.05285, 0.2137, 0.05215, 0.256, 7.154e-05, 0.256, 0.05285, 0.2137, 0.1046, 0.2141, 0.1034, 0.256, 0.05215, 0.256, 0.1046, 0.2141, 0.155, 0.2146, 0.1533, 0.256, 0.1034, 0.256, 0.155, 0.2146, 0.2036, 0.2152, 0.2015, 0.256, 0.1533, 0.256, 0.2036, 0.2152, 0.2501, 0.2158, 0.2478, 0.256, 0.2015, 0.256, 0.2501, 0.2158, 0.2946, 0.2165, 0.2922, 0.256, 0.2478, 0.256, 0.2946, 0.2165, 0.3372, 0.2172, 0.3348, 0.256, 0.2922, 0.256, 0.3372, 0.2172, 0.3782, 0.2178, 0.3759, 0.256, 0.3348, 0.256, 0.3782, 0.2178, 0.4181, 0.2185, 0.4161, 0.256, 0.3759, 0.256, 0.4181, 0.2185, 0.4578, 0.2191, 0.4561, 0.256, 0.4161, 0.256, 0.4578, 0.2191, 0.4998, 0.2196, 0.4978, 0.256, 0.4561, 0.256, 0.4998, 0.2196, 0.5454, 0.2201, 0.5435, 0.256, 0.4978, 0.256, 0.5454, 0.2201, 0.5947, 0.2206, 0.5925, 0.256, 0.5435, 0.256, 0.5947, 0.2206, 0.6444, 0.2211, 0.6419, 0.256, 0.5925, 0.256, 0.6444, 0.2211, 0.6934, 0.2217, 0.6906, 0.256, 0.6419, 0.256, 0.6934, 0.2217, 0.7412, 0.2222, 0.7383, 0.256, 0.6906, 0.256, 0.7412, 0.2222, 0.7873, 0.2227, 0.7846, 0.256, 0.7383, 0.256, 0.7873, 0.2227, 0.8317, 0.2232, 0.8292, 0.256, 0.7846, 0.256, 0.8317, 0.2232, 0.8742, 0.2236, 0.8722, 0.256, 0.8292, 0.256, 0.8742, 0.2236, 0.9151, 0.224, 0.9136, 0.256, 0.8722, 0.256, 0.9151, 0.224, 0.9547, 0.2244, 0.9539, 0.256, 0.9136, 0.256, 0.0004079, 0.1701, 0.05367, 0.1707, 0.05285, 0.2137, 0.0001399, 0.2134, 0.05367, 0.1707, 0.106, 0.1715, 0.1046, 0.2141, 0.05285, 0.2137, 0.106, 0.1715, 0.1567, 0.1726, 0.155, 0.2146, 0.1046, 0.2141, 0.1567, 0.1726, 0.2056, 0.1738, 0.2036, 0.2152, 0.155, 0.2146, 0.2056, 0.1738, 0.2524, 0.1751, 0.2501, 0.2158, 0.2036, 0.2152, 0.2524, 0.1751, 0.297, 0.1766, 0.2946, 0.2165, 0.2501, 0.2158, 0.297, 0.1766, 0.3395, 0.178, 0.3372, 0.2172, 0.2946, 0.2165, 0.3395, 0.178, 0.3804, 0.1794, 0.3782, 0.2178, 0.3372, 0.2172, 0.3804, 0.1794, 0.4201, 0.1808, 0.4181, 0.2185, 0.3782, 0.2178, 0.4201, 0.1808, 0.4599, 0.182, 0.4578, 0.2191, 0.4181, 0.2185, 0.4599, 0.182, 0.5022, 0.1832, 0.4998, 0.2196, 0.4578, 0.2191, 0.5022, 0.1832, 0.5478, 0.1843, 0.5454, 0.2201, 0.4998, 0.2196, 0.5478, 0.1843, 0.5972, 0.1854, 0.5947, 0.2206, 0.5454, 0.2201, 0.5972, 0.1854, 0.6473, 0.1866, 0.6444, 0.2211, 0.5947, 0.2206, 0.6473, 0.1866, 0.6965, 0.1877, 0.6934, 0.2217, 0.6444, 0.2211, 0.6965, 0.1877, 0.7443, 0.1888, 0.7412, 0.2222, 0.6934, 0.2217, 0.7443, 0.1888, 0.7903, 0.1899, 0.7873, 0.2227, 0.7412, 0.2222, 0.7903, 0.1899, 0.8344, 0.1909, 0.8317, 0.2232, 0.7873, 0.2227, 0.8344, 0.1909, 0.8765, 0.1918, 0.8742, 0.2236, 0.8317, 0.2232, 0.8765, 0.1918, 0.9169, 0.1927, 0.9151, 0.224, 0.8742, 0.2236, 0.9169, 0.1927, 0.9558, 0.1935, 0.9547, 0.2244, 0.9151, 0.224, 0.0008967, 0.1262, 0.05462, 0.1272, 0.05367, 0.1707, 0.0004079, 0.1701, 0.05462, 0.1272, 0.1073, 0.1285, 0.106, 0.1715, 0.05367, 0.1707, 0.1073, 0.1285, 0.1584, 0.1301, 0.1567, 0.1726, 0.106, 0.1715, 0.1584, 0.1301, 0.2076, 0.132, 0.2056, 0.1738, 0.1567, 0.1726, 0.2076, 0.132, 0.2545, 0.1341, 0.2524, 0.1751, 0.2056, 0.1738, 0.2545, 0.1341, 0.2992, 0.1363, 0.297, 0.1766, 0.2524, 0.1751, 0.2992, 0.1363, 0.3418, 0.1386, 0.3395, 0.178, 0.297, 0.1766, 0.3418, 0.1386, 0.3826, 0.1408, 0.3804, 0.1794, 0.3395, 0.178, 0.3826, 0.1408, 0.4222, 0.1429, 0.4201, 0.1808, 0.3804, 0.1794, 0.4222, 0.1429, 0.4622, 0.1449, 0.4599, 0.182, 0.4201, 0.1808, 0.4622, 0.1449, 0.5048, 0.1468, 0.5022, 0.1832, 0.4599, 0.182, 0.5048, 0.1468, 0.5506, 0.1487, 0.5478, 0.1843, 0.5022, 0.1832, 0.5506, 0.1487, 0.6, 0.1505, 0.5972, 0.1854, 0.5478, 0.1843, 0.6, 0.1505, 0.6504, 0.1523, 0.6473, 0.1866, 0.5972, 0.1854, 0.6504, 0.1523, 0.6998, 0.1541, 0.6965, 0.1877, 0.6473, 0.1866, 0.6998, 0.1541, 0.7476, 0.1559, 0.7443, 0.1888, 0.6965, 0.1877, 0.7476, 0.1559, 0.7934, 0.1576, 0.7903, 0.1899, 0.7443, 0.1888, 0.7934, 0.1576, 0.8373, 0.1592, 0.8344, 0.1909, 0.7903, 0.1899, 0.8373, 0.1592, 0.879, 0.1606, 0.8765, 0.1918, 0.8344, 0.1909, 0.879, 0.1606, 0.9189, 0.1619, 0.9169, 0.1927, 0.8765, 0.1918, 0.9189, 0.1619, 0.9572, 0.1631, 0.9558, 0.1935, 0.9169, 0.1927, 0.00165, 0.08217, 0.05563, 0.08345, 0.05462, 0.1272, 0.0008967, 0.1262, 0.05563, 0.08345, 0.1086, 0.08522, 0.1073, 0.1285, 0.05462, 0.1272, 0.1086, 0.08522, 0.16, 0.08745, 0.1584, 0.1301, 0.1073, 0.1285, 0.16, 0.08745, 0.2094, 0.09006, 0.2076, 0.132, 0.1584, 0.1301, 0.2094, 0.09006, 0.2564, 0.09293, 0.2545, 0.1341, 0.2076, 0.132, 0.2564, 0.09293, 0.3012, 0.09595, 0.2992, 0.1363, 0.2545, 0.1341, 0.3012, 0.09595, 0.3438, 0.09901, 0.3418, 0.1386, 0.2992, 0.1363, 0.3438, 0.09901, 0.3846, 0.102, 0.3826, 0.1408, 0.3418, 0.1386, 0.3846, 0.102, 0.4241, 0.1049, 0.4222, 0.1429, 0.3826, 0.1408, 0.4241, 0.1049, 0.4645, 0.1077, 0.4622, 0.1449, 0.4222, 0.1429, 0.4645, 0.1077, 0.5075, 0.1105, 0.5048, 0.1468, 0.4622, 0.1449, 0.5075, 0.1105, 0.5534, 0.1132, 0.5506, 0.1487, 0.5048, 0.1468, 0.5534, 0.1132, 0.603, 0.1157, 0.6, 0.1505, 0.5506, 0.1487, 0.603, 0.1157, 0.6536, 0.1183, 0.6504, 0.1523, 0.6, 0.1505, 0.6536, 0.1183, 0.7031, 0.1209, 0.6998, 0.1541, 0.6504, 0.1523, 0.7031, 0.1209, 0.7509, 0.1234, 0.7476, 0.1559, 0.6998, 0.1541, 0.7509, 0.1234, 0.7966, 0.1258, 0.7934, 0.1576, 0.7476, 0.1559, 0.7966, 0.1258, 0.8402, 0.128, 0.8373, 0.1592, 0.7934, 0.1576, 0.8402, 0.128, 0.8816, 0.13, 0.879, 0.1606, 0.8373, 0.1592, 0.8816, 0.13, 0.921, 0.1318, 0.9189, 0.1619, 0.879, 0.1606, 0.921, 0.1318, 0.9588, 0.1334, 0.9572, 0.1631, 0.9189, 0.1619, 0.002587, 0.03822, 0.05668, 0.03976, 0.05563, 0.08345, 0.00165, 0.08217, 0.05668, 0.03976, 0.1098, 0.04195, 0.1086, 0.08522, 0.05563, 0.08345, 0.1098, 0.04195, 0.1614, 0.04475, 0.16, 0.08745, 0.1086, 0.08522, 0.1614, 0.04475, 0.211, 0.04805, 0.2094, 0.09006, 0.16, 0.08745, 0.211, 0.04805, 0.2582, 0.0517, 0.2564, 0.09293, 0.2094, 0.09006, 0.2582, 0.0517, 0.303, 0.05555, 0.3012, 0.09595, 0.2564, 0.09293, 0.303, 0.05555, 0.3457, 0.05945, 0.3438, 0.09901, 0.3012, 0.09595, 0.3457, 0.05945, 0.3865, 0.06327, 0.3846, 0.102, 0.3438, 0.09901, 0.3865, 0.06327, 0.426, 0.06694, 0.4241, 0.1049, 0.3846, 0.102, 0.426, 0.06694, 0.4668, 0.07059, 0.4645, 0.1077, 0.4241, 0.1049, 0.4668, 0.07059, 0.5101, 0.07421, 0.5075, 0.1105, 0.4645, 0.1077, 0.5101, 0.07421, 0.5563, 0.07772, 0.5534, 0.1132, 0.5075, 0.1105, 0.5563, 0.07772, 0.606, 0.08108, 0.603, 0.1157, 0.5534, 0.1132, 0.606, 0.08108, 0.6568, 0.08444, 0.6536, 0.1183, 0.603, 0.1157, 0.6568, 0.08444, 0.7064, 0.08781, 0.7031, 0.1209, 0.6536, 0.1183, 0.7064, 0.08781, 0.7541, 0.09111, 0.7509, 0.1234, 0.7031, 0.1209, 0.7541, 0.09111, 0.7997, 0.09425, 0.7966, 0.1258, 0.7509, 0.1234, 0.7997, 0.09425, 0.843, 0.09714, 0.8402, 0.128, 0.7966, 0.1258, 0.843, 0.09714, 0.8841, 0.09974, 0.8816, 0.13, 0.8402, 0.128, 0.8841, 0.09974, 0.9231, 0.102, 0.921, 0.1318, 0.8816, 0.13, 0.9231, 0.102, 0.9605, 0.1041, 0.9588, 0.1334, 0.921, 0.1318, 0.3047, 0.01529, 0.3474, 0.02, 0.3457, 0.05945, 0.303, 0.05555, 0.3474, 0.02, 0.3882, 0.02462, 0.3865, 0.06327, 0.3457, 0.05945, 0.3882, 0.02462, 0.4278, 0.02907, 0.426, 0.06694, 0.3865, 0.06327, 0.4278, 0.02907, 0.469, 0.03354, 0.4668, 0.07059, 0.426, 0.06694, 0.469, 0.03354, 0.5125, 0.03799, 0.5101, 0.07421, 0.4668, 0.07059, 0.5125, 0.03799, 0.559, 0.04232, 0.5563, 0.07772, 0.5101, 0.07421, 0.559, 0.04232, 0.609, 0.0465, 0.606, 0.08108, 0.5563, 0.07772, 0.609, 0.0465, 0.6599, 0.05069, 0.6568, 0.08444, 0.606, 0.08108, 0.6599, 0.05069, 0.7095, 0.0549, 0.7064, 0.08781, 0.6568, 0.08444, 0.7095, 0.0549, 0.7572, 0.05902, 0.7541, 0.09111, 0.7064, 0.08781, 0.7572, 0.05902, 0.8027, 0.06294, 0.7997, 0.09425, 0.7541, 0.09111, 0.8027, 0.06294, 0.8458, 0.06655, 0.843, 0.09714, 0.7997, 0.09425, 0.8458, 0.06655, 0.8866, 0.06978, 0.8841, 0.09974, 0.843, 0.09714, 0.8866, 0.06978, 0.9252, 0.07261, 0.9231, 0.102, 0.8841, 0.09974, 0.9252, 0.07261, 0.9623, 0.07503, 0.9605, 0.1041, 0.9231, 0.102, 0.5148, 0.001828, 0.5616, 0.006937, 0.559, 0.04232, 0.5125, 0.03799, 0.5616, 0.006937, 0.6119, 0.01191, 0.609, 0.0465, 0.559, 0.04232, 0.6119, 0.01191, 0.6628, 0.01693, 0.6599, 0.05069, 0.609, 0.0465, 0.6628, 0.01693, 0.7124, 0.022, 0.7095, 0.0549, 0.6599, 0.05069, 0.7124, 0.022, 0.76, 0.02696, 0.7572, 0.05902, 0.7095, 0.0549, 0.76, 0.02696, 0.8054, 0.03169, 0.8027, 0.06294, 0.7572, 0.05902, 0.8054, 0.03169, 0.8483, 0.03605, 0.8458, 0.06655, 0.8027, 0.06294, 0.8483, 0.03605, 0.8889, 0.03995, 0.8866, 0.06978, 0.8458, 0.06655, 0.8889, 0.03995, 0.9273, 0.04331, 0.9252, 0.07261, 0.8866, 0.06978, 0.9273, 0.04331, 0.9641, 0.04612, 0.9623, 0.07503, 0.9252, 0.07261, 0.2121, 0.01637, 0.2597, 0.01287, 0.2582, 0.0517, 0.211, 0.04805, 0.7623, 0.0002191, 0.8079, 0.000365, 0.8054, 0.03169, 0.76, 0.02696, 0.4291, 0.00466, 0.4707, 0.003205, 0.469, 0.03354, 0.4278, 0.02907, 0.1103, 0.02562, 0.1622, 0.02058, 0.1614, 0.04475, 0.1098, 0.04195, 0.6643, 0.0001093, 0.7143, 7.154e-05, 0.7124, 0.022, 0.6628, 0.01693, 0.348, 0.008277, 0.3891, 0.006426, 0.3882, 0.02462, 0.3474, 0.02, 0.002587, 0.03822, 0.05689, 0.03152, 0.05668, 0.03976, 0.562, 0.5108, 0.5148, 0.5101, 0.5616, 0.505, 0.8903, 0.02206, 0.9282, 0.0316, 0.9273, 0.04331, 0.8889, 0.03995, 0.562, 0.001192, 0.6129, 0.0004876, 0.6119, 0.01191, 0.5616, 0.006937, 0.2731, 0.01196, 0.3049, 0.01032, 0.3047, 0.01529, 0.2597, 0.01287, 0.2731, 0.01196, 0.3047, 0.01529, 0.303, 0.05555, 0.2582, 0.0517, 0.8503, 0.01164, 0.8483, 0.03605, 0.8054, 0.03169, 0.8079, 0.000365, 0.4707, 0.003205, 0.5148, 0.001828, 0.5125, 0.03799, 0.469, 0.03354, 0.1622, 0.02058, 0.2121, 0.01637, 0.211, 0.04805, 0.1614, 0.04475, 0.7143, 7.154e-05, 0.7623, 0.0002191, 0.76, 0.02696, 0.7124, 0.022, 0.9645, 0.04034, 0.9999, 0.04846, 0.9641, 0.04612, 0.3891, 0.006426, 0.4291, 0.00466, 0.4278, 0.02907, 0.3882, 0.02462, 0.3049, 0.5016, 0.2731, 0.5, 0.3047, 0.4967, 0.05689, 0.03152, 0.1103, 0.02562, 0.1098, 0.04195, 0.05668, 0.03976, 0.9282, 0.0316, 0.9645, 0.04034, 0.9641, 0.04612, 0.9273, 0.04331, 0.6129, 0.0004876, 0.6643, 0.0001093, 0.6628, 0.01693, 0.6119, 0.01191, 0.3049, 0.01032, 0.348, 0.008277, 0.3474, 0.02, 0.3047, 0.01529, 0.8503, 0.01164, 0.8903, 0.02206, 0.8889, 0.03995, 0.8483, 0.03605, 0.5148, 0.001828, 0.562, 0.001192, 0.5616, 0.006937])
me_cylinder.materials.append(mat_m_holo)
me_cylinder.use_remesh_preserve_volume = False
me_cylinder.use_remesh_preserve_attributes = False
me_cylinder.use_mirror_vertex_groups = False
me_cylinder.update()

# ---- objects
ob_sun = bpy.data.objects.new('Sun', light_sun)
ob_omnitech = bpy.data.objects.new('Omnitech', None)
ob_buttons = bpy.data.objects.new('Buttons', None)
ob_button_004 = bpy.data.objects.new('Button.004', me_cube_001)
ob_button_003 = bpy.data.objects.new('Button.003', me_cube_001)
ob_button_002 = bpy.data.objects.new('Button.002', me_cube_001)
ob_button_001 = bpy.data.objects.new('Button.001', me_cube_001)
ob_button_000 = bpy.data.objects.new('Button.000', me_cube_001)
ob_screen = bpy.data.objects.new('Screen', me_plane)
ob_device = bpy.data.objects.new('Device', me_cylinder)

# ---- transforms, parenting, visibility, modifiers, constraints
ob_sun.location = (0.0, 0.0, 0.0)
ob_sun.lineart.crease_threshold = 0.0
ob_omnitech.location = (0.0, 0.0, 0.0)
ob_omnitech.empty_image_offset = (0.0, 0.0)
ob_omnitech.lineart.crease_threshold = 0.0
ob_buttons.parent = ob_omnitech
ob_buttons.location = (0.0, -6.0, 0.0)
ob_buttons.rotation_euler = (1.54e-08, 0.4363, 6.949e-08)
ob_buttons.empty_image_offset = (0.0, 0.0)
ob_buttons.lineart.crease_threshold = 0.0
ob_button_004.parent = ob_buttons
ob_button_004.location = (0.0, -6.0, 3.0)
ob_button_004.lineart.crease_threshold = 0.0
ob_button_003.parent = ob_buttons
ob_button_003.location = (0.0, -3.0, 3.0)
ob_button_003.lineart.crease_threshold = 0.0
ob_button_002.parent = ob_buttons
ob_button_002.location = (0.0, 0.0, 3.0)
ob_button_002.lineart.crease_threshold = 0.0
ob_button_001.parent = ob_buttons
ob_button_001.location = (0.0, 3.0, 3.0)
ob_button_001.lineart.crease_threshold = 0.0
ob_button_000.parent = ob_buttons
ob_button_000.location = (0.0, 6.0, 3.0)
ob_button_000.lineart.crease_threshold = 0.0
ob_screen.parent = ob_omnitech
ob_screen.location = (0.0, -7.084, 0.0)
ob_screen.rotation_euler = (0.0, 0.7854, 0.0)
ob_screen.lineart.crease_threshold = 0.0
_m = ob_screen.modifiers.new('Solidify', 'SOLIDIFY')
_m.thickness = 0.1
_m.nonmanifold_thickness_mode = 'FIXED'
_m.nonmanifold_merge_threshold = 0.0003
ob_device.parent = ob_omnitech
ob_device.location = (0.0, 0.0, 0.0)
ob_device.lineart.crease_threshold = 0.0
_m = ob_device.modifiers.new('Solidify', 'SOLIDIFY')
_m.thickness = 0.1
_m.nonmanifold_thickness_mode = 'FIXED'
_m.nonmanifold_merge_threshold = 0.0003

# ---- collection membership
col_collection_1.objects.link(ob_sun)
col_collection_1.objects.link(ob_omnitech)
col_collection_1.objects.link(ob_buttons)
col_collection_1.objects.link(ob_button_004)
col_collection_1.objects.link(ob_button_003)
col_collection_1.objects.link(ob_button_002)
col_collection_1.objects.link(ob_button_001)
col_collection_1.objects.link(ob_button_000)
col_collection_1.objects.link(ob_screen)
col_collection_1.objects.link(ob_device)

# ---- scene / render settings (as saved in the file)
scene.frame_start = 1; scene.frame_end = 250; scene.frame_set(1)
scene.render.engine = 'CYCLES'
scene.render.resolution_percentage = 50
scene.render.dither_intensity = 0.0
scene.cycles.use_denoising = False
scene.cycles.samples = 128
scene.cycles.sampling_pattern = 'TABULATED_SOBOL'
scene.cycles.use_adaptive_sampling = False
scene.cycles.use_light_tree = False
scene.cycles.blur_glossy = 0.0
scene.cycles.sample_clamp_indirect = 0.0
scene.view_settings.view_transform = 'Standard'
scene.unit_settings.scale_length = 0.01
bpy.context.view_layer.update()

# ---- added for rendering (the .blend has no active camera): camera
cam_auto = bpy.data.cameras.new('AutoCamera')
cam_auto.lens = 50.0
cam_auto.sensor_width = 36.0
cam_auto.clip_end = 1000.0
ob_auto_camera = bpy.data.objects.new('AutoCamera', cam_auto)
scene.collection.objects.link(ob_auto_camera)
ob_auto_camera.location = (25.2575, -41.5766, 27.7372)
ob_auto_camera.rotation_euler = (1.09748, -7.21219e-08, 0.694738)
scene.camera = ob_auto_camera
bpy.context.view_layer.update()
